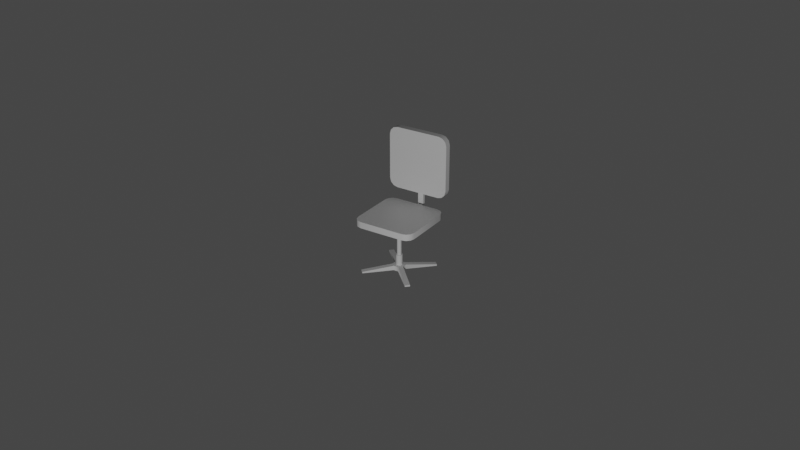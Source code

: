 # Source: chair.blend  (saved by Blender 2.83.20; exported with 4.5.12 LTS)
import bpy
from mathutils import Matrix  # noqa: F401  (used for matrix-valued properties, if any)

bpy.ops.wm.read_factory_settings(use_empty=True)
scene = bpy.context.scene
scene.name = 'Scene'

# ---- collections
col_collection = bpy.data.collections.new('Collection'); scene.collection.children.link(col_collection)
col_chair = bpy.data.collections.new('Chair'); scene.collection.children.link(col_chair)

# ---- materials (node trees are filled in below, after node groups)
mat_material = bpy.data.materials.new('Material')
mat_material.alpha_threshold = 0.0
mat_material.use_transparent_shadow = False
mat_material.line_color = (0.0, 0.0, 0.0, 1.0)

# ---- node groups
ng_auto_smooth = bpy.data.node_groups.new('Auto Smooth', 'GeometryNodeTree')
_s = ng_auto_smooth.interface.new_socket(name='Geometry', in_out='OUTPUT', socket_type='NodeSocketGeometry')
_s = ng_auto_smooth.interface.new_socket(name='Geometry', in_out='INPUT', socket_type='NodeSocketGeometry')
_s = ng_auto_smooth.interface.new_socket(name='Angle', in_out='INPUT', socket_type='NodeSocketFloat')
_s.subtype = 'ANGLE'
_s.min_value = 0.0
_s.max_value = 3.142
ng_auto_smooth.is_modifier = True
_N = ng_auto_smooth.nodes; _L = ng_auto_smooth.links
n0 = _N.new('NodeGroupOutput'); n0.name = 'Group Output'; n0.location = (480, -100)
n1 = _N.new('NodeGroupInput'); n1.name = 'Group Input'; n1.location = (-420, -300)
n2 = _N.new('NodeGroupInput'); n2.name = 'Group Input.001'; n2.location = (-60, -100)
n3 = _N.new('GeometryNodeSetShadeSmooth'); n3.name = 'Set Shade Smooth'; n3.location = (120, -100)
n3.domain = 'EDGE'
n4 = _N.new('GeometryNodeSetShadeSmooth'); n4.name = 'Set Shade Smooth.001'; n4.location = (300, -100)
n5 = _N.new('GeometryNodeInputMeshEdgeAngle'); n5.name = 'Edge Angle'; n5.location = (-420, -220)
n6 = _N.new('GeometryNodeInputEdgeSmooth'); n6.name = 'Is Edge Smooth'; n6.location = (-60, -160)
n7 = _N.new('GeometryNodeInputShadeSmooth'); n7.name = 'Is Face Smooth'; n7.location = (-240, -340)
n8 = _N.new('FunctionNodeBooleanMath'); n8.name = 'Boolean Math'; n8.location = (-60, -220)
n9 = _N.new('FunctionNodeCompare'); n9.name = 'Compare'; n9.location = (-240, -180)
n9.operation = 'LESS_EQUAL'
_L.new(n5.outputs[0], n9.inputs[0])
_L.new(n4.outputs[0], n0.inputs[0])
_L.new(n1.outputs[1], n9.inputs[1])
_L.new(n9.outputs[0], n8.inputs[0])
_L.new(n7.outputs[0], n8.inputs[1])
_L.new(n2.outputs[0], n3.inputs[0])
_L.new(n6.outputs[0], n3.inputs[1])
_L.new(n3.outputs[0], n4.inputs[0])
_L.new(n8.outputs[0], n3.inputs[2])
n0.is_active_output = True

# ---- material node trees
mat_material.use_nodes = True; mat_material.node_tree.nodes.clear()
_N = mat_material.node_tree.nodes; _L = mat_material.node_tree.links
n0 = _N.new('ShaderNodeOutputMaterial'); n0.name = 'Material Output'; n0.location = (300, 300)
n1 = _N.new('ShaderNodeBsdfPrincipled'); n1.name = 'Principled BSDF'; n1.location = (10, 300)
n1.distribution = 'GGX'
n1.subsurface_method = 'BURLEY'
n1.inputs[2].default_value = 0.4
n1.inputs[3].default_value = 1.45
n1.inputs[27].default_value = (0.0, 0.0, 0.0, 1.0)
n1.inputs[28].default_value = 1.0
_L.new(n1.outputs[0], n0.inputs[0])
n0.is_active_output = True

# ---- world
world_world = bpy.data.worlds.new('World'); scene.world = world_world
world_world.use_nodes = True; world_world.node_tree.nodes.clear()
_N = world_world.node_tree.nodes; _L = world_world.node_tree.links
n0 = _N.new('ShaderNodeOutputWorld'); n0.name = 'World Output'; n0.location = (300, 300)
n1 = _N.new('ShaderNodeBackground'); n1.name = 'Background'; n1.location = (10, 300)
n1.inputs[0].default_value = (0.05088, 0.05088, 0.05088, 1.0)
_L.new(n1.outputs[0], n0.inputs[0])
n0.is_active_output = True
world_world.color = (0.05088, 0.05088, 0.05088)
world_world.use_sun_shadow = False
world_world.sun_shadow_jitter_overblur = 0.0

# ---- cameras
cam_camera = bpy.data.cameras.new('Camera')
cam_camera.clip_end = 100.0
cam_camera.ortho_scale = 7.314

# ---- lights
light_light = bpy.data.lights.new('Light', 'POINT')
light_light.transmission_factor = 0.0
light_light.energy = 1000.0
light_light.shadow_soft_size = 0.1
light_light.shadow_maximum_resolution = 0.006
light_light.use_absolute_resolution = True

# ---- meshes
me_cube_002 = bpy.data.meshes.new('Cube.002')
me_cube_002.from_pydata([(-1.0, -1.0, 0.03097), (-1.0, -1.0, 1.0), (-1.0, 1.0, 0.03097), (-1.0, 1.0, 1.0), (1.0, -1.0, 0.03097), (1.0, -1.0, 1.0), (1.0, 1.0, 0.03097), (1.0, 1.0, 1.0), (-1.0, 1.0, -0.02987), (-1.0, -1.0, -0.02987), (1.0, 1.0, -0.02987), (1.0, -1.0, -0.02987), (-1.0, -6.987, 0.03097), (1.0, -6.987, 0.03097), (-1.0, -6.987, -0.02987), (1.0, -6.987, -0.02987)], [], [(0, 1, 3, 2), (2, 3, 7, 6), (6, 7, 5, 4), (4, 5, 1, 0), (0, 9, 14, 12), (7, 3, 1, 5), (8, 10, 11, 9), (2, 6, 10, 8), (0, 2, 8, 9), (6, 4, 11, 10), (13, 12, 14, 15), (4, 0, 12, 13), (11, 4, 13, 15), (9, 11, 15, 14)])
_uv = me_cube_002.uv_layers.new(name='UVMap')
_uv.uv.foreach_set('vector', [0.375, 0.0, 0.625, 0.0, 0.625, 0.25, 0.375, 0.25, 0.375, 0.25, 0.625, 0.25, 0.625, 0.5, 0.375, 0.5, 0.375, 0.5, 0.625, 0.5, 0.625, 0.75, 0.375, 0.75, 0.375, 0.75, 0.625, 0.75, 0.625, 1.0, 0.375, 1.0, 0.375, 0.0, 0.375, 0.0, 0.375, 0.0, 0.375, 0.0, 0.625, 0.5, 0.875, 0.5, 0.875, 0.75, 0.625, 0.75, 0.125, 0.5, 0.375, 0.5, 0.375, 0.75, 0.125, 0.75, 0.375, 0.25, 0.375, 0.5, 0.375, 0.5, 0.375, 0.25, 0.375, 0.0, 0.375, 0.25, 0.375, 0.25, 0.375, 0.0, 0.375, 0.5, 0.375, 0.75, 0.375, 0.75, 0.375, 0.5, 0.375, 0.75, 0.375, 1.0, 0.375, 1.0, 0.375, 0.75, 0.375, 0.75, 0.375, 1.0, 0.375, 1.0, 0.375, 0.75, 0.375, 0.75, 0.375, 0.75, 0.375, 0.75, 0.375, 0.75, 0.125, 0.75, 0.375, 0.75, 0.375, 0.75, 0.125, 0.75])
me_cube_002.use_remesh_fix_poles = True
me_cube_002.use_remesh_preserve_attributes = False
me_cube_002.use_mirror_vertex_groups = False
me_cube_002.update()
me_cylinder = bpy.data.meshes.new('Cylinder')
me_cylinder.from_pydata([(-2.578e-09, 0.6783, -0.9979), (0.0, 1.0, 1.0), (0.4797, 0.4797, -0.9979), (0.7071, 0.7071, 1.0), (0.6783, -3.623e-08, -0.9979), (1.0, -4.371e-08, 1.0), (0.4797, -0.4797, -0.9979), (0.7071, -0.7071, 1.0), (-6.36e-08, -0.6783, -0.9979), (-8.742e-08, -1.0, 1.0), (-0.4797, -0.4797, -0.9979), (-0.7071, -0.7071, 1.0), (-0.6783, 1.155e-08, -0.9979), (-1.0, 1.192e-08, 1.0), (-0.4797, 0.4797, -0.9979), (-0.7071, 0.7071, 1.0), (0.0, 1.0, -0.9979), (0.7071, 0.7071, -0.9979), (1.0, -4.371e-08, -0.9979), (0.7071, -0.7071, -0.9979), (-8.742e-08, -1.0, -0.9979), (-0.7071, -0.7071, -0.9979), (-1.0, 1.192e-08, -0.9979), (-0.7071, 0.7071, -0.9979), (-4.136e-07, 0.6783, -4.215), (0.4797, 0.4797, -4.215), (0.6783, -3.623e-08, -4.215), (0.4797, -0.4797, -4.215), (-4.747e-07, -0.6783, -4.215), (-0.4797, -0.4797, -4.215), (-0.6783, 1.155e-08, -4.215), (-0.4797, 0.4797, -4.215), (-3.929e-07, 0.9945, -4.215), (0.7032, 0.7032, -4.215), (0.9945, -5.608e-08, -4.215), (0.7032, -0.7032, -4.215), (-4.823e-07, -0.9945, -4.215), (-0.7032, -0.7032, -4.215), (-0.9945, 1.397e-08, -4.215), (-0.7032, 0.7032, -4.215), (-1.242e-06, 0.9945, -5.753), (0.7032, 0.7032, -5.753), (0.9945, -5.608e-08, -5.753), (0.7032, -0.7032, -5.753), (-1.332e-06, -0.9945, -5.753), (-0.7032, -0.7032, -5.753), (-0.9945, 1.397e-08, -5.753), (-0.7032, 0.7032, -5.753), (-1.219e-06, 1.908, -5.753), (1.349, 1.349, -5.753), (1.908, -9.506e-08, -5.753), (1.349, -1.349, -5.753), (-1.39e-06, -1.908, -5.753), (-1.349, -1.349, -5.753), (-1.908, 3.936e-08, -5.753), (-1.349, 1.349, -5.753), (-1.477e-06, 1.908, -6.42), (1.349, 1.349, -6.42), (1.908, -9.506e-08, -6.42), (1.349, -1.349, -6.42), (-1.648e-06, -1.908, -6.42), (-1.349, -1.349, -6.42), (-1.908, 3.936e-08, -6.42), (-1.349, 1.349, -6.42), (3.442, 10.22, -6.21), (4.792, 9.66, -6.21), (10.22, -3.442, -6.21), (9.66, -4.792, -6.21), (-3.442, -10.22, -6.21), (-4.792, -9.66, -6.21), (-10.22, 3.442, -6.21), (-9.66, 4.792, -6.21), (3.442, 10.22, -6.42), (4.792, 9.66, -6.42), (10.22, -3.442, -6.42), (9.66, -4.792, -6.42), (-3.442, -10.22, -6.42), (-4.792, -9.66, -6.42), (-10.22, 3.442, -6.42), (-9.66, 4.792, -6.42)], [], [(16, 1, 3, 17), (17, 3, 5, 18), (18, 5, 7, 19), (19, 7, 9, 20), (20, 9, 11, 21), (21, 11, 13, 22), (3, 1, 15, 13, 11, 9, 7, 5), (22, 13, 15, 23), (23, 15, 1, 16), (4, 6, 27, 26), (2, 0, 16, 17), (4, 2, 17, 18), (6, 4, 18, 19), (8, 6, 19, 20), (10, 8, 20, 21), (12, 10, 21, 22), (14, 12, 22, 23), (0, 14, 23, 16), (30, 31, 39, 38), (0, 2, 25, 24), (14, 0, 24, 31), (10, 12, 30, 29), (6, 8, 28, 27), (2, 4, 26, 25), (12, 14, 31, 30), (8, 10, 29, 28), (35, 36, 44, 43), (28, 29, 37, 36), (26, 27, 35, 34), (24, 25, 33, 32), (31, 24, 32, 39), (29, 30, 38, 37), (27, 28, 36, 35), (25, 26, 34, 33), (47, 40, 48, 55), (33, 34, 42, 41), (38, 39, 47, 46), (36, 37, 45, 44), (34, 35, 43, 42), (32, 33, 41, 40), (39, 32, 40, 47), (37, 38, 46, 45), (63, 62, 78, 79), (45, 46, 54, 53), (43, 44, 52, 51), (41, 42, 50, 49), (46, 47, 55, 54), (44, 45, 53, 52), (42, 43, 51, 50), (40, 41, 49, 48), (56, 57, 58, 59, 60, 61, 62, 63), (56, 48, 64, 72), (54, 55, 71, 70), (55, 48, 56, 63), (53, 54, 62, 61), (51, 52, 60, 59), (49, 50, 58, 57), (49, 57, 73, 65), (68, 69, 77, 76), (66, 67, 75, 74), (64, 65, 73, 72), (70, 71, 79, 78), (48, 49, 65, 64), (55, 63, 79, 71), (57, 56, 72, 73), (62, 54, 70, 78), (53, 61, 77, 69), (50, 51, 67, 66), (60, 52, 68, 76), (59, 58, 74, 75), (51, 59, 75, 67), (52, 53, 69, 68), (58, 50, 66, 74), (61, 60, 76, 77)])
me_cylinder.polygons.foreach_set('use_smooth', [True] * 74)
_uv = me_cylinder.uv_layers.new(name='UVMap')
_uv.uv.foreach_set('vector', [1.0, 0.5, 1.0, 1.0, 0.875, 1.0, 0.875, 0.5, 0.875, 0.5, 0.875, 1.0, 0.75, 1.0, 0.75, 0.5, 0.75, 0.5, 0.75, 1.0, 0.625, 1.0, 0.625, 0.5, 0.625, 0.5, 0.625, 1.0, 0.5, 1.0, 0.5, 0.5, 0.5, 0.5, 0.5, 1.0, 0.375, 1.0, 0.375, 0.5, 0.375, 0.5, 0.375, 1.0, 0.25, 1.0, 0.25, 0.5, 0.4197, 0.4197, 0.25, 0.49, 0.08029, 0.4197, 0.01, 0.25, 0.08029, 0.08029, 0.25, 0.01, 0.4197, 0.08029, 0.49, 0.25, 0.25, 0.5, 0.25, 1.0, 0.125, 1.0, 0.125, 0.5, 0.125, 0.5, 0.125, 1.0, 0.0, 1.0, 0.0, 0.5, 0.9246, 0.25, 0.8735, 0.1265, 0.8735, 0.1265, 0.9246, 0.25, 0.8735, 0.3735, 0.75, 0.4246, 0.75, 0.49, 0.9197, 0.4197, 0.9246, 0.25, 0.8735, 0.3735, 0.9197, 0.4197, 0.99, 0.25, 0.8735, 0.1265, 0.9246, 0.25, 0.99, 0.25, 0.9197, 0.08029, 0.75, 0.07541, 0.8735, 0.1265, 0.9197, 0.08029, 0.75, 0.01, 0.6265, 0.1265, 0.75, 0.07541, 0.75, 0.01, 0.5803, 0.08029, 0.5754, 0.25, 0.6265, 0.1265, 0.5803, 0.08029, 0.51, 0.25, 0.6265, 0.3735, 0.5754, 0.25, 0.51, 0.25, 0.5803, 0.4197, 0.75, 0.4246, 0.6265, 0.3735, 0.5803, 0.4197, 0.75, 0.49, 0.5754, 0.25, 0.6265, 0.3735, 0.6265, 0.3735, 0.5754, 0.25, 0.75, 0.4246, 0.8735, 0.3735, 0.8735, 0.3735, 0.75, 0.4246, 0.6265, 0.3735, 0.75, 0.4246, 0.75, 0.4246, 0.6265, 0.3735, 0.6265, 0.1265, 0.5754, 0.25, 0.5754, 0.25, 0.6265, 0.1265, 0.8735, 0.1265, 0.75, 0.07541, 0.75, 0.07541, 0.8735, 0.1265, 0.8735, 0.3735, 0.9246, 0.25, 0.9246, 0.25, 0.8735, 0.3735, 0.5754, 0.25, 0.6265, 0.3735, 0.6265, 0.3735, 0.5754, 0.25, 0.75, 0.07541, 0.6265, 0.1265, 0.6265, 0.1265, 0.75, 0.07541, 0.8735, 0.1265, 0.75, 0.07541, 0.75, 0.07541, 0.8735, 0.1265, 0.75, 0.07541, 0.6265, 0.1265, 0.6265, 0.1265, 0.75, 0.07541, 0.9246, 0.25, 0.8735, 0.1265, 0.8735, 0.1265, 0.9246, 0.25, 0.75, 0.4246, 0.8735, 0.3735, 0.8735, 0.3735, 0.75, 0.4246, 0.6265, 0.3735, 0.75, 0.4246, 0.75, 0.4246, 0.6265, 0.3735, 0.6265, 0.1265, 0.5754, 0.25, 0.5754, 0.25, 0.6265, 0.1265, 0.8735, 0.1265, 0.75, 0.07541, 0.75, 0.07541, 0.8735, 0.1265, 0.8735, 0.3735, 0.9246, 0.25, 0.9246, 0.25, 0.8735, 0.3735, 0.6265, 0.3735, 0.75, 0.4246, 0.75, 0.4246, 0.6265, 0.3735, 0.8735, 0.3735, 0.9246, 0.25, 0.9246, 0.25, 0.8735, 0.3735, 0.5754, 0.25, 0.6265, 0.3735, 0.6265, 0.3735, 0.5754, 0.25, 0.75, 0.07541, 0.6265, 0.1265, 0.6265, 0.1265, 0.75, 0.07541, 0.9246, 0.25, 0.8735, 0.1265, 0.8735, 0.1265, 0.9246, 0.25, 0.75, 0.4246, 0.8735, 0.3735, 0.8735, 0.3735, 0.75, 0.4246, 0.6265, 0.3735, 0.75, 0.4246, 0.75, 0.4246, 0.6265, 0.3735, 0.6265, 0.1265, 0.5754, 0.25, 0.5754, 0.25, 0.6265, 0.1265, 0.6265, 0.3735, 0.5754, 0.25, 0.5754, 0.25, 0.6265, 0.3735, 0.6265, 0.1265, 0.5754, 0.25, 0.5754, 0.25, 0.6265, 0.1265, 0.8735, 0.1265, 0.75, 0.07541, 0.75, 0.07541, 0.8735, 0.1265, 0.8735, 0.3735, 0.9246, 0.25, 0.9246, 0.25, 0.8735, 0.3735, 0.5754, 0.25, 0.6265, 0.3735, 0.6265, 0.3735, 0.5754, 0.25, 0.75, 0.07541, 0.6265, 0.1265, 0.6265, 0.1265, 0.75, 0.07541, 0.9246, 0.25, 0.8735, 0.1265, 0.8735, 0.1265, 0.9246, 0.25, 0.75, 0.4246, 0.8735, 0.3735, 0.8735, 0.3735, 0.75, 0.4246, 0.75, 0.4246, 0.8735, 0.3735, 0.9246, 0.25, 0.8735, 0.1265, 0.75, 0.07541, 0.6265, 0.1265, 0.5754, 0.25, 0.6265, 0.3735, 0.75, 0.4246, 0.75, 0.4246, 0.75, 0.4246, 0.75, 0.4246, 0.5754, 0.25, 0.6265, 0.3735, 0.6265, 0.3735, 0.5754, 0.25, 0.6265, 0.3735, 0.75, 0.4246, 0.75, 0.4246, 0.6265, 0.3735, 0.6265, 0.1265, 0.5754, 0.25, 0.5754, 0.25, 0.6265, 0.1265, 0.8735, 0.1265, 0.75, 0.07541, 0.75, 0.07541, 0.8735, 0.1265, 0.8735, 0.3735, 0.9246, 0.25, 0.9246, 0.25, 0.8735, 0.3735, 0.8735, 0.3735, 0.8735, 0.3735, 0.8735, 0.3735, 0.8735, 0.3735, 0.75, 0.07541, 0.6265, 0.1265, 0.6265, 0.1265, 0.75, 0.07541, 0.9246, 0.25, 0.8735, 0.1265, 0.8735, 0.1265, 0.9246, 0.25, 0.75, 0.4246, 0.8735, 0.3735, 0.8735, 0.3735, 0.75, 0.4246, 0.5754, 0.25, 0.6265, 0.3735, 0.6265, 0.3735, 0.5754, 0.25, 0.75, 0.4246, 0.8735, 0.3735, 0.8735, 0.3735, 0.75, 0.4246, 0.6265, 0.3735, 0.6265, 0.3735, 0.6265, 0.3735, 0.6265, 0.3735, 0.8735, 0.3735, 0.75, 0.4246, 0.75, 0.4246, 0.8735, 0.3735, 0.5754, 0.25, 0.5754, 0.25, 0.5754, 0.25, 0.5754, 0.25, 0.6265, 0.1265, 0.6265, 0.1265, 0.6265, 0.1265, 0.6265, 0.1265, 0.9246, 0.25, 0.8735, 0.1265, 0.8735, 0.1265, 0.9246, 0.25, 0.75, 0.07541, 0.75, 0.07541, 0.75, 0.07541, 0.75, 0.07541, 0.8735, 0.1265, 0.9246, 0.25, 0.9246, 0.25, 0.8735, 0.1265, 0.8735, 0.1265, 0.8735, 0.1265, 0.8735, 0.1265, 0.8735, 0.1265, 0.75, 0.07541, 0.6265, 0.1265, 0.6265, 0.1265, 0.75, 0.07541, 0.9246, 0.25, 0.9246, 0.25, 0.9246, 0.25, 0.9246, 0.25, 0.6265, 0.1265, 0.75, 0.07541, 0.75, 0.07541, 0.6265, 0.1265])
me_cylinder.use_remesh_fix_poles = True
me_cylinder.use_remesh_preserve_attributes = False
me_cylinder.use_mirror_vertex_groups = False
me_cylinder.update()
me_cube_001 = bpy.data.meshes.new('Cube.001')
me_cube_001.from_pydata([(1.0, 0.7269, 1.0), (0.7269, 1.0, 1.0), (0.9634, 0.8635, 1.0), (0.8635, 0.9634, 1.0), (0.7269, 1.0, -1.0), (1.0, 0.7269, -1.0), (0.8635, 0.9634, -1.0), (0.9634, 0.8635, -1.0), (0.7269, -1.0, 1.0), (1.0, -0.7269, 1.0), (0.8635, -0.9634, 1.0), (0.9634, -0.8635, 1.0), (1.0, -0.7269, -1.0), (0.7269, -1.0, -1.0), (0.9634, -0.8635, -1.0), (0.8635, -0.9634, -1.0), (-0.7269, 1.0, 1.0), (-1.0, 0.7269, 1.0), (-0.8635, 0.9634, 1.0), (-0.9634, 0.8635, 1.0), (-1.0, 0.7269, -1.0), (-0.7269, 1.0, -1.0), (-0.9634, 0.8635, -1.0), (-0.8635, 0.9634, -1.0), (-1.0, -0.7269, 1.0), (-0.7269, -1.0, 1.0), (-0.9634, -0.8635, 1.0), (-0.8635, -0.9634, 1.0), (-0.7269, -1.0, -1.0), (-1.0, -0.7269, -1.0), (-0.8635, -0.9634, -1.0), (-0.9634, -0.8635, -1.0)], [], [(20, 22, 23, 21, 4, 6, 7, 5, 12, 14, 15, 13, 28, 30, 31, 29), (29, 24, 17, 20), (13, 8, 25, 28), (0, 2, 3, 1, 16, 18, 19, 17, 24, 26, 27, 25, 8, 10, 11, 9), (5, 0, 9, 12), (0, 5, 7, 2), (2, 7, 6, 3), (3, 6, 4, 1), (28, 25, 27, 30), (30, 27, 26, 31), (31, 26, 24, 29), (8, 13, 15, 10), (10, 15, 14, 11), (11, 14, 12, 9), (16, 21, 23, 18), (18, 23, 22, 19), (19, 22, 20, 17), (21, 16, 1, 4)])
me_cube_001.polygons.foreach_set('use_smooth', [True] * 18)
_uv = me_cube_001.uv_layers.new(name='UVMap')
_uv.uv.foreach_set('vector', [0.125, 0.5341, 0.2932, 0.3276, 0.2974, 0.3462, 0.1591, 0.5, 0.3409, 0.5, 0.3693, 0.4901, 0.3735, 0.5171, 0.375, 0.5341, 0.375, 0.7159, 0.3735, 0.7329, 0.3693, 0.7599, 0.3409, 0.75, 0.1591, 0.75, 0.1421, 0.7454, 0.1296, 0.7329, 0.125, 0.7159, 0.375, 0.03414, 0.625, 0.03414, 0.625, 0.2159, 0.375, 0.2159, 0.375, 0.7841, 0.625, 0.7841, 0.625, 0.9659, 0.375, 0.9659, 0.625, 0.5341, 0.6265, 0.5171, 0.6307, 0.4901, 0.6591, 0.5, 0.8409, 0.5, 0.7026, 0.3462, 0.7068, 0.3276, 0.875, 0.5341, 0.875, 0.7159, 0.8704, 0.7329, 0.8579, 0.7454, 0.8409, 0.75, 0.6591, 0.75, 0.6307, 0.7599, 0.6265, 0.7329, 0.625, 0.7159, 0.375, 0.5341, 0.625, 0.5341, 0.625, 0.7159, 0.375, 0.7159, 0.625, 0.5341, 0.375, 0.5341, 0.3735, 0.5171, 0.6265, 0.5171, 0.6265, 0.5171, 0.3735, 0.5171, 0.3693, 0.4901, 0.6307, 0.4901, 0.6307, 0.4901, 0.3693, 0.4901, 0.375, 0.4659, 0.625, 0.4659, 0.375, 0.9659, 0.625, 0.9659, 0.625, 0.9829, 0.375, 0.9829, 0.375, 0.9829, 0.625, 0.9829, 0.625, 1.0, 0.375, 1.0, 0.375, 0.01707, 0.625, 0.01707, 0.625, 0.03414, 0.375, 0.03414, 0.625, 0.7841, 0.375, 0.7841, 0.3693, 0.7599, 0.6307, 0.7599, 0.6307, 0.7599, 0.3693, 0.7599, 0.3735, 0.7329, 0.6265, 0.7329, 0.6265, 0.7329, 0.3735, 0.7329, 0.375, 0.7159, 0.625, 0.7159, 0.625, 0.2841, 0.375, 0.2841, 0.2974, 0.3462, 0.7026, 0.3462, 0.7026, 0.3462, 0.2974, 0.3462, 0.2932, 0.3276, 0.7068, 0.3276, 0.7068, 0.3276, 0.2932, 0.3276, 0.375, 0.2159, 0.625, 0.2159, 0.375, 0.2841, 0.625, 0.2841, 0.625, 0.4659, 0.375, 0.4659])
me_cube_001.materials.append(mat_material)
me_cube_001.use_remesh_preserve_volume = False
me_cube_001.use_remesh_preserve_attributes = False
me_cube_001.use_mirror_vertex_groups = False
me_cube_001.update()
me_cube = bpy.data.meshes.new('Cube')
me_cube.from_pydata([(1.0, 0.7269, 1.0), (0.7269, 1.0, 1.0), (0.9634, 0.8635, 1.0), (0.8635, 0.9634, 1.0), (0.7269, 1.0, -1.0), (1.0, 0.7269, -1.0), (0.8635, 0.9634, -1.0), (0.9634, 0.8635, -1.0), (0.7269, -1.0, 1.0), (1.0, -0.7269, 1.0), (0.8635, -0.9634, 1.0), (0.9634, -0.8635, 1.0), (1.0, -0.7269, -1.0), (0.7269, -1.0, -1.0), (0.9634, -0.8635, -1.0), (0.8635, -0.9634, -1.0), (-0.7269, 1.0, 1.0), (-1.0, 0.7269, 1.0), (-0.8635, 0.9634, 1.0), (-0.9634, 0.8635, 1.0), (-1.0, 0.7269, -1.0), (-0.7269, 1.0, -1.0), (-0.9634, 0.8635, -1.0), (-0.8635, 0.9634, -1.0), (-1.0, -0.7269, 1.0), (-0.7269, -1.0, 1.0), (-0.9634, -0.8635, 1.0), (-0.8635, -0.9634, 1.0), (-0.7269, -1.0, -1.0), (-1.0, -0.7269, -1.0), (-0.8635, -0.9634, -1.0), (-0.9634, -0.8635, -1.0)], [], [(20, 22, 23, 21, 4, 6, 7, 5, 12, 14, 15, 13, 28, 30, 31, 29), (29, 24, 17, 20), (13, 8, 25, 28), (0, 2, 3, 1, 16, 18, 19, 17, 24, 26, 27, 25, 8, 10, 11, 9), (5, 0, 9, 12), (0, 5, 7, 2), (2, 7, 6, 3), (3, 6, 4, 1), (28, 25, 27, 30), (30, 27, 26, 31), (31, 26, 24, 29), (8, 13, 15, 10), (10, 15, 14, 11), (11, 14, 12, 9), (16, 21, 23, 18), (18, 23, 22, 19), (19, 22, 20, 17), (21, 16, 1, 4)])
me_cube.polygons.foreach_set('use_smooth', [True] * 18)
_uv = me_cube.uv_layers.new(name='UVMap')
_uv.uv.foreach_set('vector', [0.125, 0.5341, 0.2932, 0.3276, 0.2974, 0.3462, 0.1591, 0.5, 0.3409, 0.5, 0.3693, 0.4901, 0.3735, 0.5171, 0.375, 0.5341, 0.375, 0.7159, 0.3735, 0.7329, 0.3693, 0.7599, 0.3409, 0.75, 0.1591, 0.75, 0.1421, 0.7454, 0.1296, 0.7329, 0.125, 0.7159, 0.375, 0.03414, 0.625, 0.03414, 0.625, 0.2159, 0.375, 0.2159, 0.375, 0.7841, 0.625, 0.7841, 0.625, 0.9659, 0.375, 0.9659, 0.625, 0.5341, 0.6265, 0.5171, 0.6307, 0.4901, 0.6591, 0.5, 0.8409, 0.5, 0.7026, 0.3462, 0.7068, 0.3276, 0.875, 0.5341, 0.875, 0.7159, 0.8704, 0.7329, 0.8579, 0.7454, 0.8409, 0.75, 0.6591, 0.75, 0.6307, 0.7599, 0.6265, 0.7329, 0.625, 0.7159, 0.375, 0.5341, 0.625, 0.5341, 0.625, 0.7159, 0.375, 0.7159, 0.625, 0.5341, 0.375, 0.5341, 0.3735, 0.5171, 0.6265, 0.5171, 0.6265, 0.5171, 0.3735, 0.5171, 0.3693, 0.4901, 0.6307, 0.4901, 0.6307, 0.4901, 0.3693, 0.4901, 0.375, 0.4659, 0.625, 0.4659, 0.375, 0.9659, 0.625, 0.9659, 0.625, 0.9829, 0.375, 0.9829, 0.375, 0.9829, 0.625, 0.9829, 0.625, 1.0, 0.375, 1.0, 0.375, 0.01707, 0.625, 0.01707, 0.625, 0.03414, 0.375, 0.03414, 0.625, 0.7841, 0.375, 0.7841, 0.3693, 0.7599, 0.6307, 0.7599, 0.6307, 0.7599, 0.3693, 0.7599, 0.3735, 0.7329, 0.6265, 0.7329, 0.6265, 0.7329, 0.3735, 0.7329, 0.375, 0.7159, 0.625, 0.7159, 0.625, 0.2841, 0.375, 0.2841, 0.2974, 0.3462, 0.7026, 0.3462, 0.7026, 0.3462, 0.2974, 0.3462, 0.2932, 0.3276, 0.7068, 0.3276, 0.7068, 0.3276, 0.2932, 0.3276, 0.375, 0.2159, 0.625, 0.2159, 0.375, 0.2841, 0.625, 0.2841, 0.625, 0.4659, 0.375, 0.4659])
me_cube.materials.append(mat_material)
me_cube.use_remesh_preserve_volume = False
me_cube.use_remesh_preserve_attributes = False
me_cube.use_mirror_vertex_groups = False
me_cube.update()

# ---- objects
ob_light = bpy.data.objects.new('Light', light_light)
ob_camera = bpy.data.objects.new('Camera', cam_camera)
ob_cube_002 = bpy.data.objects.new('Cube.002', me_cube_002)
ob_cylinder = bpy.data.objects.new('Cylinder', me_cylinder)
ob_cube_001 = bpy.data.objects.new('Cube.001', me_cube_001)
ob_cube = bpy.data.objects.new('Cube', me_cube)

# ---- transforms, parenting, visibility, modifiers, constraints
ob_light.location = (3.768, -7.255, 2.046)
ob_light.rotation_euler = (0.6503, 0.05522, 1.866)
ob_light.lock_rotations_4d = False
ob_light.empty_display_type = 'ARROWS'
ob_light.color = (0.0, 0.0, 0.0, 0.0)
ob_light.lineart.crease_threshold = 0.0
ob_camera.location = (5.529, -8.459, 4.958)
ob_camera.rotation_euler = (1.109, -0.0, 0.5782)
ob_camera.lock_rotations_4d = False
ob_camera.empty_display_type = 'ARROWS'
ob_camera.color = (0.0, 0.0, 0.0, 0.0)
ob_camera.display_type = 'WIRE'
ob_camera.lineart.crease_threshold = 0.0
ob_cube_002.location = (0.0, 0.4198, -0.01142)
ob_cube_002.scale = (0.03038, 0.01501, 0.5499)
ob_cube_002.lineart.crease_threshold = 0.0
ob_cylinder.location = (0.0, 0.0, -0.09156)
ob_cylinder.rotation_euler = (0.0, -0.0, -0.3902)
ob_cylinder.scale = (0.03659, 0.03659, 0.07485)
ob_cylinder.lineart.crease_threshold = 0.0
_m = ob_cylinder.modifiers.new('Auto Smooth', 'NODES')
_m.node_group = ng_auto_smooth
_gi = [s.identifier for s in ng_auto_smooth.interface.items_tree if s.item_type == 'SOCKET' and s.in_out == 'INPUT']
_m[_gi[1]] = 1.047  # Angle
ob_cube_001.location = (0.0, 0.3736, 0.4954)
ob_cube_001.rotation_euler = (1.571, -0.0, 0.0)
ob_cube_001.scale = (0.335, 0.335, 0.03426)
ob_cube_001.lock_rotations_4d = False
ob_cube_001.empty_display_type = 'ARROWS'
ob_cube_001.lineart.crease_threshold = 0.0
_m = ob_cube_001.modifiers.new('Auto Smooth', 'NODES')
_m.node_group = ng_auto_smooth
_gi = [s.identifier for s in ng_auto_smooth.interface.items_tree if s.item_type == 'SOCKET' and s.in_out == 'INPUT']
_m[_gi[1]] = 1.047  # Angle
ob_cube.location = (0.0, 0.0, 0.0)
ob_cube.scale = (0.335, 0.335, 0.03426)
ob_cube.lock_rotations_4d = False
ob_cube.empty_display_type = 'ARROWS'
ob_cube.lineart.crease_threshold = 0.0
_m = ob_cube.modifiers.new('Auto Smooth', 'NODES')
_m.node_group = ng_auto_smooth
_gi = [s.identifier for s in ng_auto_smooth.interface.items_tree if s.item_type == 'SOCKET' and s.in_out == 'INPUT']
_m[_gi[1]] = 1.047  # Angle

# ---- collection membership
col_collection.objects.link(ob_light)
col_collection.objects.link(ob_camera)
col_chair.objects.link(ob_cube_002)
col_chair.objects.link(ob_cylinder)
col_chair.objects.link(ob_cube_001)
col_chair.objects.link(ob_cube)

# ---- scene / render settings (as saved in the file)
scene.camera = ob_camera
scene.frame_start = 1; scene.frame_end = 250; scene.frame_set(1)
scene.render.engine = 'BLENDER_EEVEE_NEXT'
scene.cycles.use_denoising = False
scene.cycles.samples = 128
scene.cycles.sampling_pattern = 'TABULATED_SOBOL'
scene.cycles.use_adaptive_sampling = False
scene.cycles.use_light_tree = False
scene.view_settings.view_transform = 'Filmic'
bpy.context.view_layer.update()

